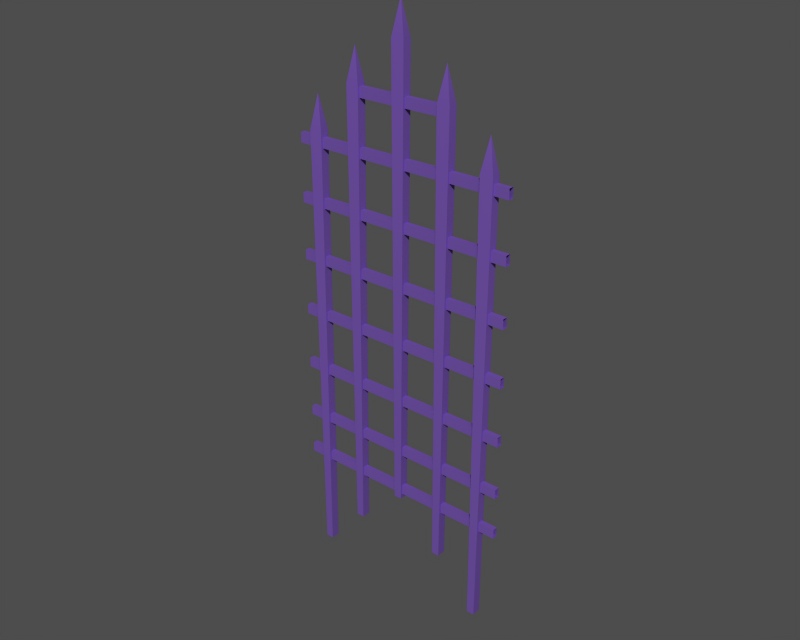 # Source: o10017_00.blend  (saved by Blender 3.6.13; exported with 4.5.12 LTS)
import bpy
from mathutils import Matrix  # noqa: F401  (used for matrix-valued properties, if any)

bpy.ops.wm.read_factory_settings(use_empty=True)
scene = bpy.context.scene
scene.name = '1'

# ---- collections
col_collection_1 = bpy.data.collections.new('Collection 1'); scene.collection.children.link(col_collection_1)

# ---- materials (node trees are filled in below, after node groups)
mat_arena_fierce_battle_g = bpy.data.materials.new('Arena_Fierce Battle_g')
mat_arena_fierce_battle_g.alpha_threshold = 0.0
mat_arena_fierce_battle_g.diffuse_color = (0.4235, 0.302, 0.6314, 1.0)
mat_arena_fierce_battle_g.roughness = 0.5
mat_arena_fierce_battle_g.line_color = (0.0, 0.0, 0.0, 1.0)

# ---- material node trees

# ---- meshes
me_arena_fierce_battle_g = bpy.data.meshes.new('Arena_Fierce Battle_g')
me_arena_fierce_battle_g.from_pydata([(-8.907, 7.322, 730.6), (-4.799, 7.322, 19.02), (-4.799, -7.322, 19.02), (-8.907, -7.321, 730.6), (11.93, 7.322, 730.6), (7.826, 7.322, 19.02), (-4.799, 7.322, 19.02), (-8.907, 7.322, 730.6), (11.93, -7.321, 730.6), (7.827, -7.322, 19.02), (7.826, 7.322, 19.02), (11.93, 7.322, 730.6), (-8.907, -7.321, 730.6), (-4.799, -7.322, 19.02), (7.827, -7.322, 19.02), (11.93, -7.321, 730.6), (1.513, 6.08e-05, 784.1), (1.513, 6.08e-05, 784.1), (1.513, 6.08e-05, 784.1), (1.513, 6.08e-05, 784.1), (181.2, 4.18, 296.2), (-181.2, 4.179, 296.2), (-181.2, -4.18, 296.2), (181.2, -4.179, 296.2), (181.2, 4.18, 280.3), (-181.2, 4.179, 280.3), (-181.2, 4.179, 296.2), (181.2, 4.18, 296.2), (181.2, -4.179, 280.3), (-181.2, -4.18, 280.3), (-181.2, 4.179, 280.3), (181.2, 4.18, 280.3), (181.2, -4.179, 296.2), (-181.2, -4.18, 296.2), (-181.2, -4.18, 280.3), (181.2, -4.179, 280.3), (181.2, 4.18, 387.7), (-181.2, 4.179, 387.7), (-181.2, -4.18, 387.7), (181.2, -4.179, 387.7), (181.2, 4.18, 371.8), (-181.2, 4.179, 371.8), (-181.2, 4.179, 387.7), (181.2, 4.18, 387.7), (181.2, -4.179, 371.8), (-181.2, -4.18, 371.8), (-181.2, 4.179, 371.8), (181.2, 4.18, 371.8), (181.2, -4.179, 387.7), (-181.2, -4.18, 387.7), (-181.2, -4.18, 371.8), (181.2, -4.179, 371.8), (181.2, 4.18, 479.2), (-181.2, 4.179, 479.2), (-181.2, -4.18, 479.2), (181.2, -4.179, 479.2), (181.2, 4.18, 463.3), (-181.2, 4.179, 463.3), (-181.2, 4.179, 479.2), (181.2, 4.18, 479.2), (181.2, -4.179, 463.3), (-181.2, -4.18, 463.3), (-181.2, 4.179, 463.3), (181.2, 4.18, 463.3), (181.2, -4.179, 479.2), (-181.2, -4.18, 479.2), (-181.2, -4.18, 463.3), (181.2, -4.179, 463.3), (181.2, 4.18, 570.7), (-181.2, 4.179, 570.7), (-181.2, -4.18, 570.7), (181.2, -4.179, 570.7), (181.2, 4.18, 554.8), (-181.2, 4.179, 554.8), (-181.2, 4.179, 570.7), (181.2, 4.18, 570.7), (181.2, -4.179, 554.8), (-181.2, -4.18, 554.8), (-181.2, 4.179, 554.8), (181.2, 4.18, 554.8), (181.2, -4.179, 570.7), (-181.2, -4.18, 570.7), (-181.2, -4.18, 554.8), (181.2, -4.179, 554.8), (66.39, 7.322, 657.8), (70.5, 7.322, -53.78), (70.5, -7.322, -53.78), (66.39, -7.321, 657.8), (87.23, 7.322, 657.8), (83.12, 7.322, -53.78), (70.5, 7.322, -53.78), (66.39, 7.322, 657.8), (87.23, -7.321, 657.8), (83.12, -7.322, -53.78), (83.12, 7.322, -53.78), (87.23, 7.322, 657.8), (66.39, -7.321, 657.8), (70.5, -7.322, -53.78), (83.12, -7.322, -53.78), (87.23, -7.321, 657.8), (76.81, 5.531e-05, 711.3), (76.81, 5.531e-05, 711.3), (76.81, 5.531e-05, 711.3), (76.81, 5.531e-05, 711.3), (136.7, 7.322, 579.8), (140.8, 7.322, -131.8), (140.8, -7.322, -131.8), (136.7, -7.321, 579.8), (157.5, 7.322, 579.8), (153.4, 7.322, -131.8), (140.8, 7.322, -131.8), (136.7, 7.322, 579.8), (157.5, -7.321, 579.8), (153.4, -7.322, -131.8), (153.4, 7.322, -131.8), (157.5, 7.322, 579.8), (136.7, -7.321, 579.8), (140.8, -7.322, -131.8), (153.4, -7.322, -131.8), (157.5, -7.321, 579.8), (147.1, 4.942e-05, 633.3), (147.1, 4.942e-05, 633.3), (147.1, 4.942e-05, 633.3), (147.1, 4.942e-05, 633.3), (181.2, 4.18, 42.41), (-181.2, 4.179, 42.41), (-181.2, -4.18, 42.41), (181.2, -4.179, 42.41), (181.2, 4.18, 26.5), (-181.2, 4.179, 26.5), (-181.2, 4.179, 42.41), (181.2, 4.18, 42.41), (181.2, -4.179, 26.5), (-181.2, -4.18, 26.5), (-181.2, 4.179, 26.5), (181.2, 4.18, 26.5), (181.2, -4.179, 42.41), (-181.2, -4.18, 42.41), (-181.2, -4.18, 26.5), (181.2, -4.179, 26.5), (-88.14, 7.321, 657.8), (-84.03, 7.321, -53.78), (-84.03, -7.322, -53.78), (-88.14, -7.322, 657.8), (-67.3, 7.321, 657.8), (-71.4, 7.321, -53.78), (-84.03, 7.321, -53.78), (-88.14, 7.321, 657.8), (-67.3, -7.322, 657.8), (-71.4, -7.322, -53.78), (-71.4, 7.321, -53.78), (-67.3, 7.321, 657.8), (-88.14, -7.322, 657.8), (-84.03, -7.322, -53.78), (-71.4, -7.322, -53.78), (-67.3, -7.322, 657.8), (-77.72, -0.0001888, 711.3), (-77.72, -0.0001888, 711.3), (-77.72, -0.0001888, 711.3), (-77.72, -0.0001888, 711.3), (-158.9, 7.321, 579.8), (-154.8, 7.321, -131.8), (-154.8, -7.322, -131.8), (-158.9, -7.322, 579.8), (-138.0, 7.321, 579.8), (-142.2, 7.321, -131.8), (-154.8, 7.321, -131.8), (-158.9, 7.321, 579.8), (-138.0, -7.322, 579.8), (-142.2, -7.322, -131.8), (-142.2, 7.321, -131.8), (-138.0, 7.321, 579.8), (-158.9, -7.322, 579.8), (-154.8, -7.322, -131.8), (-142.2, -7.322, -131.8), (-138.0, -7.322, 579.8), (-148.5, -0.0001947, 633.3), (-148.5, -0.0001947, 633.3), (-148.5, -0.0001947, 633.3), (-148.5, -0.0001947, 633.3), (181.2, 4.18, 201.8), (-181.2, 4.179, 201.8), (-181.2, -4.18, 201.8), (181.2, -4.179, 201.8), (181.2, 4.18, 185.9), (-181.2, 4.179, 185.9), (-181.2, 4.179, 201.8), (181.2, 4.18, 201.8), (181.2, -4.179, 185.9), (-181.2, -4.18, 185.9), (-181.2, 4.179, 185.9), (181.2, 4.18, 185.9), (181.2, -4.179, 201.8), (-181.2, -4.18, 201.8), (-181.2, -4.18, 185.9), (181.2, -4.179, 185.9), (181.2, 4.18, 113.2), (-181.2, 4.179, 113.2), (-181.2, -4.18, 113.2), (181.2, -4.179, 113.2), (181.2, 4.18, 97.32), (-181.2, 4.179, 97.32), (-181.2, 4.179, 113.2), (181.2, 4.18, 113.2), (181.2, -4.179, 97.32), (-181.2, -4.18, 97.32), (-181.2, 4.179, 97.32), (181.2, 4.18, 97.32), (181.2, -4.179, 113.2), (-181.2, -4.18, 113.2), (-181.2, -4.18, 97.32), (181.2, -4.179, 97.32), (78.84, 4.179, 656.5), (-82.18, 4.179, 656.5), (-82.18, -4.18, 656.5), (78.84, -4.18, 656.5), (78.84, 4.179, 640.6), (-82.18, 4.179, 640.6), (-82.18, 4.179, 656.5), (78.84, 4.179, 656.5), (78.84, -4.18, 640.6), (-82.18, -4.18, 640.6), (-82.18, 4.179, 640.6), (78.84, 4.179, 640.6), (78.84, -4.18, 656.5), (-82.18, -4.18, 656.5), (-82.18, -4.18, 640.6), (78.84, -4.18, 640.6)], [], [(0, 1, 2), (3, 0, 2), (4, 5, 6), (6, 7, 4), (8, 9, 10), (10, 11, 8), (12, 13, 14), (14, 15, 12), (16, 0, 3), (17, 4, 7), (18, 8, 11), (19, 12, 15), (20, 21, 22), (22, 23, 20), (24, 25, 26), (26, 27, 24), (28, 29, 30), (30, 31, 28), (32, 33, 34), (34, 35, 32), (36, 37, 38), (38, 39, 36), (40, 41, 42), (42, 43, 40), (44, 45, 46), (46, 47, 44), (48, 49, 50), (50, 51, 48), (52, 53, 54), (54, 55, 52), (56, 57, 58), (58, 59, 56), (60, 61, 62), (62, 63, 60), (64, 65, 66), (66, 67, 64), (68, 69, 70), (70, 71, 68), (72, 73, 74), (74, 75, 72), (76, 77, 78), (78, 79, 76), (80, 81, 82), (82, 83, 80), (84, 85, 86), (86, 87, 84), (88, 89, 90), (90, 91, 88), (92, 93, 94), (94, 95, 92), (96, 97, 98), (98, 99, 96), (100, 84, 87), (101, 88, 91), (102, 92, 95), (103, 96, 99), (104, 105, 106), (106, 107, 104), (108, 109, 110), (110, 111, 108), (112, 113, 114), (114, 115, 112), (116, 117, 118), (118, 119, 116), (120, 104, 107), (121, 108, 111), (122, 112, 115), (123, 116, 119), (124, 125, 126), (126, 127, 124), (128, 129, 130), (130, 131, 128), (132, 133, 134), (134, 135, 132), (136, 137, 138), (138, 139, 136), (140, 141, 142), (142, 143, 140), (144, 145, 146), (146, 147, 144), (148, 149, 150), (150, 151, 148), (152, 153, 154), (154, 155, 152), (156, 140, 143), (157, 144, 147), (158, 148, 151), (159, 152, 155), (160, 161, 162), (162, 163, 160), (164, 165, 166), (166, 167, 164), (168, 169, 170), (170, 171, 168), (172, 173, 174), (174, 175, 172), (176, 160, 163), (177, 164, 167), (178, 168, 171), (179, 172, 175), (180, 181, 182), (182, 183, 180), (184, 185, 186), (186, 187, 184), (188, 189, 190), (190, 191, 188), (192, 193, 194), (194, 195, 192), (196, 197, 198), (198, 199, 196), (200, 201, 202), (202, 203, 200), (204, 205, 206), (206, 207, 204), (208, 209, 210), (210, 211, 208), (212, 213, 214), (214, 215, 212), (216, 217, 218), (218, 219, 216), (220, 221, 222), (222, 223, 220), (224, 225, 226), (226, 227, 224)])
me_arena_fierce_battle_g.polygons.foreach_set('use_smooth', [True] * 124)
_uv = me_arena_fierce_battle_g.uv_layers.new(name='UVTex')
_uv.uv.foreach_set('vector', [0.3921, 0.9291, 0.3921, 0.006712, 0.3728, 0.006712, 0.3728, 0.9291, 0.3921, 0.9291, 0.3728, 0.006712, 0.4375, 0.9295, 0.4321, 0.006709, 0.4156, 0.006709, 0.4156, 0.006709, 0.4102, 0.9295, 0.4375, 0.9295, 0.3921, 0.9291, 0.3921, 0.006712, 0.3728, 0.006712, 0.3728, 0.006712, 0.3728, 0.9291, 0.3921, 0.9291, 0.4375, 0.9295, 0.4321, 0.006709, 0.4156, 0.006709, 0.4156, 0.006709, 0.4102, 0.9295, 0.4375, 0.9295, 0.3824, 0.989, 0.3921, 0.9291, 0.3728, 0.9291, 0.4239, 0.989, 0.4375, 0.9295, 0.4102, 0.9295, 0.3824, 0.989, 0.3921, 0.9291, 0.3728, 0.9291, 0.4239, 0.989, 0.4375, 0.9295, 0.4102, 0.9295, 0.4487, 0.006709, 0.4487, 0.989, 0.4754, 0.989, 0.4754, 0.989, 0.4754, 0.006709, 0.4487, 0.006709, 0.4928, 0.006709, 0.4928, 0.989, 0.5435, 0.989, 0.5435, 0.989, 0.5435, 0.006709, 0.4928, 0.006709, 0.4487, 0.006709, 0.4487, 0.989, 0.4754, 0.989, 0.4754, 0.989, 0.4754, 0.006709, 0.4487, 0.006709, 0.5435, 0.989, 0.5435, 0.006709, 0.4928, 0.006709, 0.4928, 0.006709, 0.4928, 0.989, 0.5435, 0.989, 0.4487, 0.006709, 0.4487, 0.989, 0.4754, 0.989, 0.4754, 0.989, 0.4754, 0.006709, 0.4487, 0.006709, 0.4928, 0.006709, 0.4928, 0.989, 0.5435, 0.989, 0.5435, 0.989, 0.5435, 0.006709, 0.4928, 0.006709, 0.4487, 0.006709, 0.4487, 0.989, 0.4754, 0.989, 0.4754, 0.989, 0.4754, 0.006709, 0.4487, 0.006709, 0.5435, 0.989, 0.5435, 0.006709, 0.4928, 0.006709, 0.4928, 0.006709, 0.4928, 0.989, 0.5435, 0.989, 0.4487, 0.006709, 0.4487, 0.989, 0.4754, 0.989, 0.4754, 0.989, 0.4754, 0.006709, 0.4487, 0.006709, 0.4928, 0.006709, 0.4928, 0.989, 0.5435, 0.989, 0.5435, 0.989, 0.5435, 0.006709, 0.4928, 0.006709, 0.4487, 0.006709, 0.4487, 0.989, 0.4754, 0.989, 0.4754, 0.989, 0.4754, 0.006709, 0.4487, 0.006709, 0.5435, 0.989, 0.5435, 0.006709, 0.4928, 0.006709, 0.4928, 0.006709, 0.4928, 0.989, 0.5435, 0.989, 0.4487, 0.006709, 0.4487, 0.989, 0.4754, 0.989, 0.4754, 0.989, 0.4754, 0.006709, 0.4487, 0.006709, 0.4928, 0.006709, 0.4928, 0.989, 0.5435, 0.989, 0.5435, 0.989, 0.5435, 0.006709, 0.4928, 0.006709, 0.4487, 0.006709, 0.4487, 0.989, 0.4754, 0.989, 0.4754, 0.989, 0.4754, 0.006709, 0.4487, 0.006709, 0.5435, 0.989, 0.5435, 0.006709, 0.4928, 0.006709, 0.4928, 0.006709, 0.4928, 0.989, 0.5435, 0.989, 0.3921, 0.9291, 0.3921, 0.006712, 0.3728, 0.006712, 0.3728, 0.006712, 0.3728, 0.9291, 0.3921, 0.9291, 0.4375, 0.9295, 0.4321, 0.006709, 0.4156, 0.006709, 0.4156, 0.006709, 0.4102, 0.9295, 0.4375, 0.9295, 0.3921, 0.9291, 0.3921, 0.006712, 0.3728, 0.006712, 0.3728, 0.006712, 0.3728, 0.9291, 0.3921, 0.9291, 0.4375, 0.9295, 0.4321, 0.006709, 0.4156, 0.006709, 0.4156, 0.006709, 0.4102, 0.9295, 0.4375, 0.9295, 0.3824, 0.989, 0.3921, 0.9291, 0.3728, 0.9291, 0.4239, 0.989, 0.4375, 0.9295, 0.4102, 0.9295, 0.3824, 0.989, 0.3921, 0.9291, 0.3728, 0.9291, 0.4239, 0.989, 0.4375, 0.9295, 0.4102, 0.9295, 0.3921, 0.9291, 0.3921, 0.006712, 0.3728, 0.006712, 0.3728, 0.006712, 0.3728, 0.9291, 0.3921, 0.9291, 0.4375, 0.9295, 0.4321, 0.006709, 0.4156, 0.006709, 0.4156, 0.006709, 0.4102, 0.9295, 0.4375, 0.9295, 0.3921, 0.9291, 0.3921, 0.006712, 0.3728, 0.006712, 0.3728, 0.006712, 0.3728, 0.9291, 0.3921, 0.9291, 0.4375, 0.9295, 0.4321, 0.006709, 0.4156, 0.006709, 0.4156, 0.006709, 0.4102, 0.9295, 0.4375, 0.9295, 0.3824, 0.989, 0.3921, 0.9291, 0.3728, 0.9291, 0.4239, 0.989, 0.4375, 0.9295, 0.4102, 0.9295, 0.3824, 0.989, 0.3921, 0.9291, 0.3728, 0.9291, 0.4239, 0.989, 0.4375, 0.9295, 0.4102, 0.9295, 0.4487, 0.006709, 0.4487, 0.989, 0.4754, 0.989, 0.4754, 0.989, 0.4754, 0.006709, 0.4487, 0.006709, 0.4928, 0.006709, 0.4928, 0.989, 0.5435, 0.989, 0.5435, 0.989, 0.5435, 0.006709, 0.4928, 0.006709, 0.4487, 0.006709, 0.4487, 0.989, 0.4754, 0.989, 0.4754, 0.989, 0.4754, 0.006709, 0.4487, 0.006709, 0.5435, 0.989, 0.5435, 0.006709, 0.4928, 0.006709, 0.4928, 0.006709, 0.4928, 0.989, 0.5435, 0.989, 0.3921, 0.9291, 0.3921, 0.006712, 0.3728, 0.006712, 0.3728, 0.006712, 0.3728, 0.9291, 0.3921, 0.9291, 0.4375, 0.9295, 0.4321, 0.006709, 0.4156, 0.006709, 0.4156, 0.006709, 0.4102, 0.9295, 0.4375, 0.9295, 0.3921, 0.9291, 0.3921, 0.006712, 0.3728, 0.006712, 0.3728, 0.006712, 0.3728, 0.9291, 0.3921, 0.9291, 0.4375, 0.9295, 0.4321, 0.006709, 0.4156, 0.006709, 0.4156, 0.006709, 0.4102, 0.9295, 0.4375, 0.9295, 0.3824, 0.989, 0.3921, 0.9291, 0.3728, 0.9291, 0.4239, 0.989, 0.4375, 0.9295, 0.4102, 0.9295, 0.3824, 0.989, 0.3921, 0.9291, 0.3728, 0.9291, 0.4239, 0.989, 0.4375, 0.9295, 0.4102, 0.9295, 0.3921, 0.9291, 0.3921, 0.006712, 0.3728, 0.006712, 0.3728, 0.006712, 0.3728, 0.9291, 0.3921, 0.9291, 0.4375, 0.9295, 0.4321, 0.006709, 0.4156, 0.006709, 0.4156, 0.006709, 0.4102, 0.9295, 0.4375, 0.9295, 0.3921, 0.9291, 0.3921, 0.006712, 0.3728, 0.006712, 0.3728, 0.006712, 0.3728, 0.9291, 0.3921, 0.9291, 0.4375, 0.9295, 0.4321, 0.006709, 0.4156, 0.006709, 0.4156, 0.006709, 0.4102, 0.9295, 0.4375, 0.9295, 0.3824, 0.989, 0.3921, 0.9291, 0.3728, 0.9291, 0.4239, 0.989, 0.4375, 0.9295, 0.4102, 0.9295, 0.3824, 0.989, 0.3921, 0.9291, 0.3728, 0.9291, 0.4239, 0.989, 0.4375, 0.9295, 0.4102, 0.9295, 0.6143, 0.005686, 0.6143, 0.9918, 0.6407, 0.9918, 0.6407, 0.9918, 0.6407, 0.005686, 0.6143, 0.005686, 0.556, 0.004704, 0.556, 0.9908, 0.6062, 0.9908, 0.6062, 0.9908, 0.6062, 0.004704, 0.556, 0.004704, 0.6143, 0.005686, 0.6143, 0.9918, 0.6407, 0.9918, 0.6407, 0.9918, 0.6407, 0.005686, 0.6143, 0.005686, 0.6062, 0.9908, 0.6062, 0.004704, 0.556, 0.004704, 0.556, 0.004704, 0.556, 0.9908, 0.6062, 0.9908, 0.6143, 0.005686, 0.6143, 0.9918, 0.6407, 0.9918, 0.6407, 0.9918, 0.6407, 0.005686, 0.6143, 0.005686, 0.556, 0.004704, 0.556, 0.9908, 0.6062, 0.9908, 0.6062, 0.9908, 0.6062, 0.004704, 0.556, 0.004704, 0.6143, 0.005686, 0.6143, 0.9918, 0.6407, 0.9918, 0.6407, 0.9918, 0.6407, 0.005686, 0.6143, 0.005686, 0.6062, 0.9908, 0.6062, 0.004704, 0.556, 0.004704, 0.556, 0.004704, 0.556, 0.9908, 0.6062, 0.9908, 0.2086, 0.0131, 0.2086, 0.5262, 0.2352, 0.5262, 0.2352, 0.5262, 0.2352, 0.0131, 0.2086, 0.0131, 0.2527, 0.009, 0.2527, 0.5221, 0.3033, 0.5221, 0.3033, 0.5221, 0.3033, 0.009, 0.2527, 0.009, 0.3229, 0.008812, 0.3229, 0.5219, 0.3495, 0.5219, 0.3495, 0.5219, 0.3495, 0.008812, 0.3229, 0.008812, 0.3033, 0.5222, 0.3033, 0.009116, 0.2527, 0.009116, 0.2527, 0.009116, 0.2527, 0.5222, 0.3033, 0.5222])
me_arena_fierce_battle_g.materials.append(mat_arena_fierce_battle_g)
me_arena_fierce_battle_g.use_remesh_preserve_volume = False
me_arena_fierce_battle_g.use_remesh_preserve_attributes = False
me_arena_fierce_battle_g.use_mirror_vertex_groups = False
me_arena_fierce_battle_g.update()
arm_armature = bpy.data.armatures.new('armature')  # bones are not reproduced

# ---- objects
ob_o10017_obj = bpy.data.objects.new('o10017_obj', arm_armature)
ob_arena_fierce_battle_g = bpy.data.objects.new('Arena_Fierce Battle_g', me_arena_fierce_battle_g)

# ---- transforms, parenting, visibility, modifiers, constraints
ob_o10017_obj.location = (0.0, 0.0, 0.0)
ob_o10017_obj.lock_rotations_4d = False
ob_o10017_obj.empty_display_type = 'ARROWS'
ob_o10017_obj.show_in_front = True
ob_o10017_obj.lineart.crease_threshold = 0.0
ob_arena_fierce_battle_g.parent = ob_o10017_obj
ob_arena_fierce_battle_g.location = (0.0, -1.137e-13, -36.8)
ob_arena_fierce_battle_g.lock_rotations_4d = False
ob_arena_fierce_battle_g.empty_display_type = 'ARROWS'
ob_arena_fierce_battle_g.lineart.crease_threshold = 0.0
_vg = ob_arena_fierce_battle_g.vertex_groups.new(name='b_door')
_vg.add([0, 1, 2, 3, 4, 5, 6, 7, 8, 9, 10, 11, 12, 13, 14, 15, 16, 17, 18, 19, 20, 21, 22, 23, 24, 25, 26, 27, 28, 29, 30, 31, 32, 33, 34, 35, 36, 37, 38, 39, 40, 41, 42, 43, 44, 45, 46, 47, 48, 49, 50, 51, 52, 53, 54, 55, 56, 57, 58, 59, 60, 61, 62, 63, 64, 65, 66, 67, 68, 69, 70, 71, 72, 73, 74, 75, 76, 77, 78, 79, 80, 81, 82, 83, 84, 85, 86, 87, 88, 89, 90, 91, 92, 93, 94, 95, 96, 97, 98, 99, 100, 101, 102, 103, 104, 105, 106, 107, 108, 109, 110, 111, 112, 113, 114, 115, 116, 117, 118, 119, 120, 121, 122, 123, 124, 125, 126, 127, 128, 129, 130, 131, 132, 133, 134, 135, 136, 137, 138, 139, 140, 141, 142, 143, 144, 145, 146, 147, 148, 149, 150, 151, 152, 153, 154, 155, 156, 157, 158, 159, 160, 161, 162, 163, 164, 165, 166, 167, 168, 169, 170, 171, 172, 173, 174, 175, 176, 177, 178, 179, 180, 181, 182, 183, 184, 185, 186, 187, 188, 189, 190, 191, 192, 193, 194, 195, 196, 197, 198, 199, 200, 201, 202, 203, 204, 205, 206, 207, 208, 209, 210, 211, 212, 213, 214, 215, 216, 217, 218, 219, 220, 221, 222, 223, 224, 225, 226, 227], 1.0, 'REPLACE')
_m = ob_arena_fierce_battle_g.modifiers.new('Armature', 'ARMATURE')
_m.object = ob_o10017_obj
_m.use_bone_envelopes = True

# ---- collection membership
col_collection_1.objects.link(ob_o10017_obj)
col_collection_1.objects.link(ob_arena_fierce_battle_g)

# ---- scene / render settings (as saved in the file)
scene.frame_start = 1; scene.frame_end = 40; scene.frame_set(1)
scene.render.engine = 'BLENDER_EEVEE_NEXT'
scene.render.image_settings.file_format = 'TARGA'
scene.render.image_settings.color_mode = 'RGB'
scene.render.image_settings.compression = 90
scene.render.resolution_x = 320
scene.render.resolution_y = 256
scene.render.fps = 25
scene.render.dither_intensity = 0.0
scene.render.use_compositing = False
scene.render.use_sequencer = False
scene.render.use_file_extension = False
scene.render.bake_margin = 2
scene.render.bake_bias = 0.0
scene.render.use_stamp_time = False
scene.render.use_stamp_date = False
scene.render.use_stamp_frame = False
scene.render.use_stamp_camera = False
scene.render.use_stamp_scene = False
scene.render.use_stamp_filename = False
scene.render.use_stamp_render_time = False
scene.render.stamp_font_size = 0
scene.render.stamp_foreground = (0.0, 0.0, 0.0, 0.0)
scene.render.stamp_background = (0.0, 0.0, 0.0, 0.0)
scene.cycles.use_denoising = False
scene.cycles.samples = 10
scene.cycles.sampling_pattern = 'TABULATED_SOBOL'
scene.cycles.light_sampling_threshold = 0.0
scene.cycles.use_adaptive_sampling = False
scene.cycles.use_light_tree = False
scene.cycles.blur_glossy = 0.0
scene.cycles.volume_bounces = 1
scene.cycles.pixel_filter_type = 'GAUSSIAN'
scene.cycles.sample_clamp_indirect = 0.0
scene.view_settings.view_transform = 'Raw'
bpy.context.view_layer.update()

# ---- added for rendering (the .blend has no active camera and no usable light): camera, sun + grey world if the file has none
cam_auto = bpy.data.cameras.new('AutoCamera')
cam_auto.lens = 50.0
cam_auto.sensor_width = 36.0
cam_auto.clip_end = 15995.0
ob_auto_camera = bpy.data.objects.new('AutoCamera', cam_auto)
scene.collection.objects.link(ob_auto_camera)
ob_auto_camera.location = (911.397, -1093.68, 1018.46)
ob_auto_camera.rotation_euler = (1.09748, -7.21219e-08, 0.694738)
scene.camera = ob_auto_camera
light_auto_sun = bpy.data.lights.new('AutoSun', 'SUN')
light_auto_sun.energy = 3.0
light_auto_sun.angle = 0.0523599
ob_auto_sun = bpy.data.objects.new('AutoSun', light_auto_sun)
scene.collection.objects.link(ob_auto_sun)
ob_auto_sun.rotation_euler = (0.872665, 0.174533, 0.523599)
if scene.world is None:
    world_auto = bpy.data.worlds.new('AutoWorld')
    world_auto.color = (0.3, 0.3, 0.3)
    scene.world = world_auto
bpy.context.view_layer.update()
